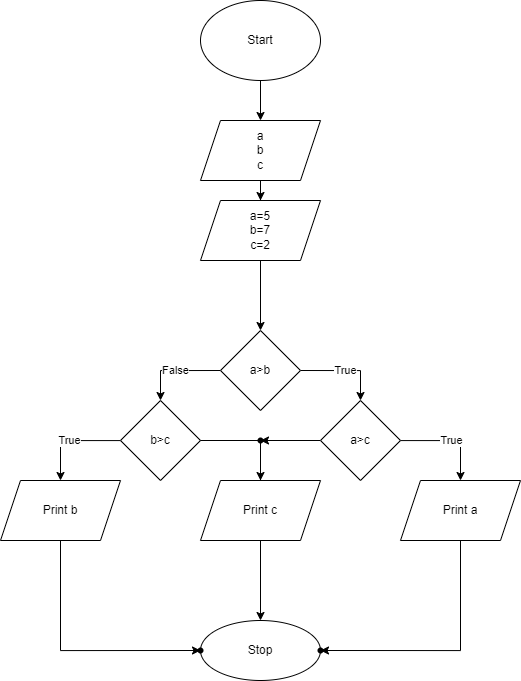

The diagram above was exported from draw.io. Its source (the exported page's mxGraphModel, read from the mxfile embedded in the PNG):
<mxGraphModel dx="1332" dy="803" grid="1" gridSize="10" guides="1" tooltips="1" connect="1" arrows="1" fold="1" page="1" pageScale="1" pageWidth="850" pageHeight="1100" math="0" shadow="0">
  <root>
    <mxCell id="0" />
    <mxCell id="1" parent="0" />
    <mxCell id="xVbQYuexzJoR488HIxNq-5" value="" style="edgeStyle=orthogonalEdgeStyle;rounded=0;orthogonalLoop=1;jettySize=auto;html=1;" edge="1" parent="1" source="xVbQYuexzJoR488HIxNq-1" target="xVbQYuexzJoR488HIxNq-4">
      <mxGeometry relative="1" as="geometry" />
    </mxCell>
    <mxCell id="xVbQYuexzJoR488HIxNq-1" value="Start" style="ellipse;whiteSpace=wrap;html=1;" vertex="1" parent="1">
      <mxGeometry x="320" width="120" height="80" as="geometry" />
    </mxCell>
    <mxCell id="xVbQYuexzJoR488HIxNq-7" value="" style="edgeStyle=orthogonalEdgeStyle;rounded=0;orthogonalLoop=1;jettySize=auto;html=1;" edge="1" parent="1" source="xVbQYuexzJoR488HIxNq-4" target="xVbQYuexzJoR488HIxNq-6">
      <mxGeometry relative="1" as="geometry" />
    </mxCell>
    <mxCell id="xVbQYuexzJoR488HIxNq-4" value="a&lt;br&gt;b&lt;br&gt;c" style="shape=parallelogram;perimeter=parallelogramPerimeter;whiteSpace=wrap;html=1;fixedSize=1;" vertex="1" parent="1">
      <mxGeometry x="320" y="120" width="120" height="60" as="geometry" />
    </mxCell>
    <mxCell id="xVbQYuexzJoR488HIxNq-45" value="" style="edgeStyle=orthogonalEdgeStyle;rounded=0;orthogonalLoop=1;jettySize=auto;html=1;" edge="1" parent="1" source="xVbQYuexzJoR488HIxNq-6" target="xVbQYuexzJoR488HIxNq-44">
      <mxGeometry relative="1" as="geometry" />
    </mxCell>
    <mxCell id="xVbQYuexzJoR488HIxNq-6" value="a=5&lt;br&gt;b=7&lt;br&gt;c=2" style="shape=parallelogram;perimeter=parallelogramPerimeter;whiteSpace=wrap;html=1;fixedSize=1;" vertex="1" parent="1">
      <mxGeometry x="320" y="200" width="120" height="60" as="geometry" />
    </mxCell>
    <mxCell id="xVbQYuexzJoR488HIxNq-15" value="True" style="edgeStyle=orthogonalEdgeStyle;rounded=0;orthogonalLoop=1;jettySize=auto;html=1;" edge="1" parent="1" target="xVbQYuexzJoR488HIxNq-14">
      <mxGeometry relative="1" as="geometry">
        <mxPoint x="420" y="370" as="sourcePoint" />
        <Array as="points">
          <mxPoint x="480" y="370" />
        </Array>
      </mxGeometry>
    </mxCell>
    <mxCell id="xVbQYuexzJoR488HIxNq-17" value="False" style="edgeStyle=orthogonalEdgeStyle;rounded=0;orthogonalLoop=1;jettySize=auto;html=1;" edge="1" parent="1" target="xVbQYuexzJoR488HIxNq-16">
      <mxGeometry relative="1" as="geometry">
        <mxPoint x="340" y="370" as="sourcePoint" />
        <Array as="points">
          <mxPoint x="280" y="370" />
        </Array>
      </mxGeometry>
    </mxCell>
    <mxCell id="xVbQYuexzJoR488HIxNq-23" value="True" style="edgeStyle=orthogonalEdgeStyle;rounded=0;orthogonalLoop=1;jettySize=auto;html=1;" edge="1" parent="1" source="xVbQYuexzJoR488HIxNq-14" target="xVbQYuexzJoR488HIxNq-22">
      <mxGeometry relative="1" as="geometry">
        <Array as="points">
          <mxPoint x="580" y="440" />
        </Array>
      </mxGeometry>
    </mxCell>
    <mxCell id="xVbQYuexzJoR488HIxNq-41" value="" style="edgeStyle=orthogonalEdgeStyle;rounded=0;orthogonalLoop=1;jettySize=auto;html=1;" edge="1" parent="1" source="xVbQYuexzJoR488HIxNq-14" target="xVbQYuexzJoR488HIxNq-40">
      <mxGeometry relative="1" as="geometry" />
    </mxCell>
    <mxCell id="xVbQYuexzJoR488HIxNq-14" value="a&amp;gt;c" style="rhombus;whiteSpace=wrap;html=1;" vertex="1" parent="1">
      <mxGeometry x="440" y="400" width="80" height="80" as="geometry" />
    </mxCell>
    <mxCell id="xVbQYuexzJoR488HIxNq-19" value="True" style="edgeStyle=orthogonalEdgeStyle;rounded=0;orthogonalLoop=1;jettySize=auto;html=1;" edge="1" parent="1" source="xVbQYuexzJoR488HIxNq-16" target="xVbQYuexzJoR488HIxNq-18">
      <mxGeometry relative="1" as="geometry">
        <Array as="points">
          <mxPoint x="180" y="440" />
        </Array>
      </mxGeometry>
    </mxCell>
    <mxCell id="xVbQYuexzJoR488HIxNq-39" value="" style="edgeStyle=orthogonalEdgeStyle;rounded=0;orthogonalLoop=1;jettySize=auto;html=1;startArrow=none;" edge="1" parent="1" source="xVbQYuexzJoR488HIxNq-40" target="xVbQYuexzJoR488HIxNq-38">
      <mxGeometry relative="1" as="geometry" />
    </mxCell>
    <mxCell id="xVbQYuexzJoR488HIxNq-16" value="b&amp;gt;c" style="rhombus;whiteSpace=wrap;html=1;" vertex="1" parent="1">
      <mxGeometry x="240" y="400" width="80" height="80" as="geometry" />
    </mxCell>
    <mxCell id="xVbQYuexzJoR488HIxNq-49" value="" style="edgeStyle=orthogonalEdgeStyle;rounded=0;orthogonalLoop=1;jettySize=auto;html=1;" edge="1" parent="1" source="xVbQYuexzJoR488HIxNq-18" target="xVbQYuexzJoR488HIxNq-48">
      <mxGeometry relative="1" as="geometry">
        <Array as="points">
          <mxPoint x="180" y="650" />
        </Array>
      </mxGeometry>
    </mxCell>
    <mxCell id="xVbQYuexzJoR488HIxNq-18" value="Print b" style="shape=parallelogram;perimeter=parallelogramPerimeter;whiteSpace=wrap;html=1;fixedSize=1;" vertex="1" parent="1">
      <mxGeometry x="120" y="480" width="120" height="60" as="geometry" />
    </mxCell>
    <mxCell id="xVbQYuexzJoR488HIxNq-51" value="" style="edgeStyle=orthogonalEdgeStyle;rounded=0;orthogonalLoop=1;jettySize=auto;html=1;" edge="1" parent="1" source="xVbQYuexzJoR488HIxNq-22" target="xVbQYuexzJoR488HIxNq-50">
      <mxGeometry relative="1" as="geometry">
        <Array as="points">
          <mxPoint x="580" y="650" />
        </Array>
      </mxGeometry>
    </mxCell>
    <mxCell id="xVbQYuexzJoR488HIxNq-22" value="Print a" style="shape=parallelogram;perimeter=parallelogramPerimeter;whiteSpace=wrap;html=1;fixedSize=1;" vertex="1" parent="1">
      <mxGeometry x="520" y="480" width="120" height="60" as="geometry" />
    </mxCell>
    <mxCell id="xVbQYuexzJoR488HIxNq-47" value="" style="edgeStyle=orthogonalEdgeStyle;rounded=0;orthogonalLoop=1;jettySize=auto;html=1;" edge="1" parent="1" source="xVbQYuexzJoR488HIxNq-38" target="xVbQYuexzJoR488HIxNq-46">
      <mxGeometry relative="1" as="geometry" />
    </mxCell>
    <mxCell id="xVbQYuexzJoR488HIxNq-38" value="Print c" style="shape=parallelogram;perimeter=parallelogramPerimeter;whiteSpace=wrap;html=1;fixedSize=1;" vertex="1" parent="1">
      <mxGeometry x="320" y="480" width="120" height="60" as="geometry" />
    </mxCell>
    <mxCell id="xVbQYuexzJoR488HIxNq-42" value="" style="edgeStyle=orthogonalEdgeStyle;rounded=0;orthogonalLoop=1;jettySize=auto;html=1;endArrow=none;startArrow=none;" edge="1" parent="1" source="xVbQYuexzJoR488HIxNq-40">
      <mxGeometry relative="1" as="geometry">
        <mxPoint x="280" y="480" as="sourcePoint" />
        <mxPoint x="380" y="440" as="targetPoint" />
      </mxGeometry>
    </mxCell>
    <mxCell id="xVbQYuexzJoR488HIxNq-40" value="" style="shape=waypoint;sketch=0;size=6;pointerEvents=1;points=[];fillColor=default;resizable=0;rotatable=0;perimeter=centerPerimeter;snapToPoint=1;" vertex="1" parent="1">
      <mxGeometry x="360" y="420" width="40" height="40" as="geometry" />
    </mxCell>
    <mxCell id="xVbQYuexzJoR488HIxNq-43" value="" style="edgeStyle=orthogonalEdgeStyle;rounded=0;orthogonalLoop=1;jettySize=auto;html=1;endArrow=none;" edge="1" parent="1" source="xVbQYuexzJoR488HIxNq-16" target="xVbQYuexzJoR488HIxNq-40">
      <mxGeometry relative="1" as="geometry">
        <mxPoint x="320" y="440" as="sourcePoint" />
        <mxPoint x="380" y="440" as="targetPoint" />
      </mxGeometry>
    </mxCell>
    <mxCell id="xVbQYuexzJoR488HIxNq-44" value="a&amp;gt;b" style="rhombus;whiteSpace=wrap;html=1;" vertex="1" parent="1">
      <mxGeometry x="340" y="330" width="80" height="80" as="geometry" />
    </mxCell>
    <mxCell id="xVbQYuexzJoR488HIxNq-46" value="Stop" style="ellipse;whiteSpace=wrap;html=1;" vertex="1" parent="1">
      <mxGeometry x="320" y="620" width="120" height="60" as="geometry" />
    </mxCell>
    <mxCell id="xVbQYuexzJoR488HIxNq-48" value="" style="shape=waypoint;sketch=0;size=6;pointerEvents=1;points=[];fillColor=default;resizable=0;rotatable=0;perimeter=centerPerimeter;snapToPoint=1;" vertex="1" parent="1">
      <mxGeometry x="300" y="630" width="40" height="40" as="geometry" />
    </mxCell>
    <mxCell id="xVbQYuexzJoR488HIxNq-50" value="" style="shape=waypoint;sketch=0;size=6;pointerEvents=1;points=[];fillColor=default;resizable=0;rotatable=0;perimeter=centerPerimeter;snapToPoint=1;" vertex="1" parent="1">
      <mxGeometry x="420" y="630" width="40" height="40" as="geometry" />
    </mxCell>
  </root>
</mxGraphModel>